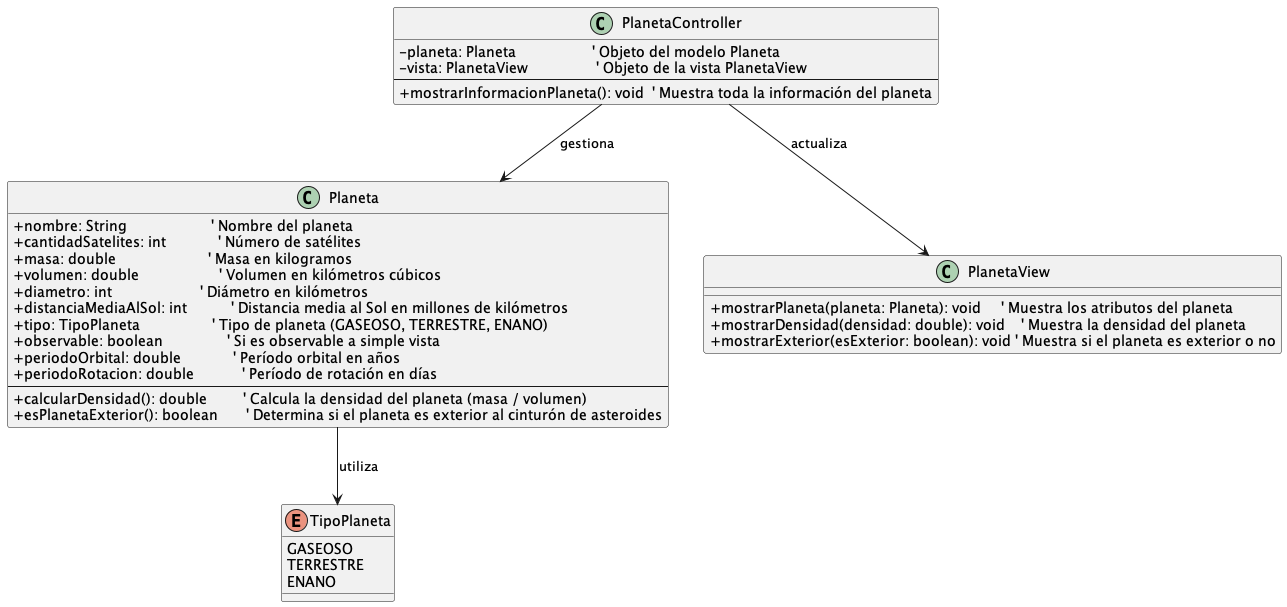

The diagram above was rendered by PlantUML. Its source (embedded in the PNG):
@startuml SistemaSolar
skinparam classAttributeIconSize 0

' Enumeración para los tipos de planeta
enum TipoPlaneta {
    GASEOSO
    TERRESTRE
    ENANO
}

' Clase modelo: representa un planeta del sistema solar
class Planeta {
    +nombre: String                     ' Nombre del planeta
    +cantidadSatelites: int             ' Número de satélites
    +masa: double                       ' Masa en kilogramos
    +volumen: double                    ' Volumen en kilómetros cúbicos
    +diametro: int                      ' Diámetro en kilómetros
    +distanciaMediaAlSol: int           ' Distancia media al Sol en millones de kilómetros
    +tipo: TipoPlaneta                  ' Tipo de planeta (GASEOSO, TERRESTRE, ENANO)
    +observable: boolean                ' Si es observable a simple vista
    +periodoOrbital: double             ' Período orbital en años
    +periodoRotacion: double            ' Período de rotación en días
    --
    +calcularDensidad(): double         ' Calcula la densidad del planeta (masa / volumen)
    +esPlanetaExterior(): boolean       ' Determina si el planeta es exterior al cinturón de asteroides
}

' Clase vista: muestra información al usuario
class PlanetaView {
    +mostrarPlaneta(planeta: Planeta): void     ' Muestra los atributos del planeta
    +mostrarDensidad(densidad: double): void    ' Muestra la densidad del planeta
    +mostrarExterior(esExterior: boolean): void ' Muestra si el planeta es exterior o no
}

' Clase controlador: conecta la vista y el modelo
class PlanetaController {
    -planeta: Planeta                   ' Objeto del modelo Planeta
    -vista: PlanetaView                 ' Objeto de la vista PlanetaView
    --
    +mostrarInformacionPlaneta(): void  ' Muestra toda la información del planeta
}

' Relaciones entre clases
PlanetaController --> Planeta : gestiona
PlanetaController --> PlanetaView : actualiza
Planeta --> TipoPlaneta : utiliza

@enduml